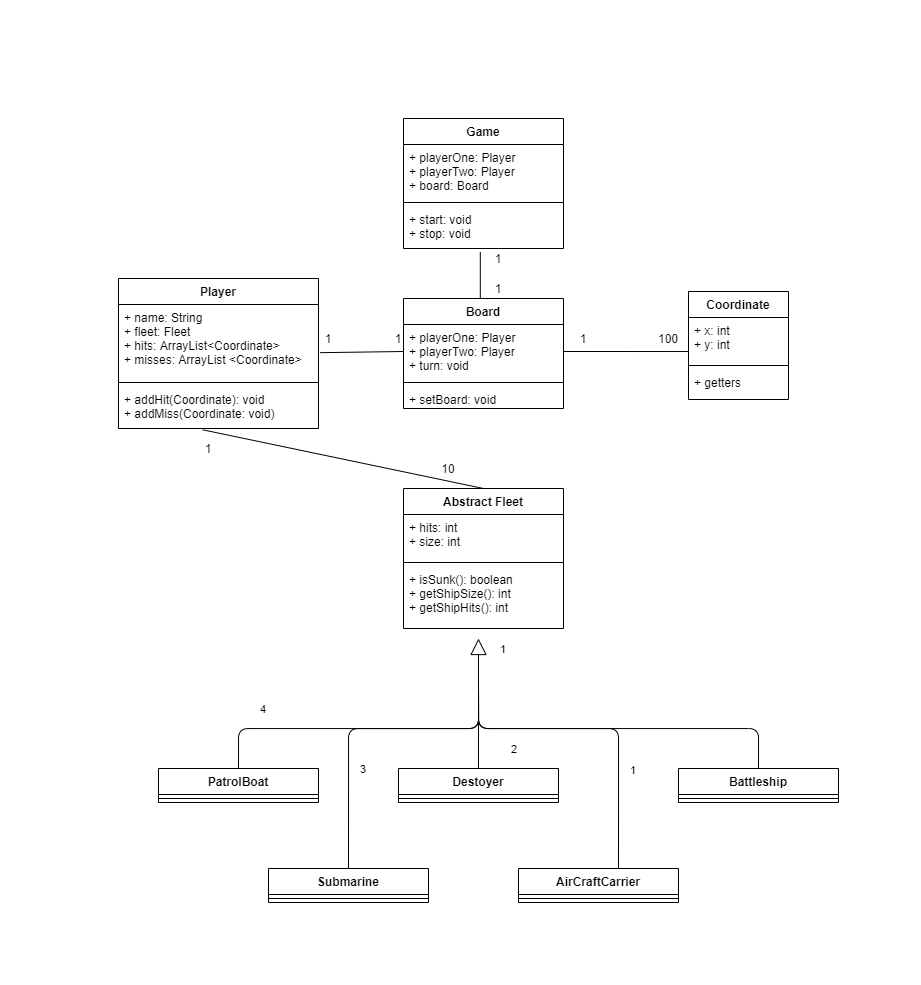

The diagram above was exported from draw.io. Its source (the exported page's mxGraphModel, read from the mxfile embedded in the PNG):
<mxGraphModel dx="1673" dy="913" grid="1" gridSize="10" guides="1" tooltips="1" connect="1" arrows="1" fold="1" page="1" pageScale="1" pageWidth="850" pageHeight="1100" background="#ffffff" math="0" shadow="0">
  <root>
    <mxCell id="0" />
    <mxCell id="1" parent="0" />
    <mxCell id="otbdglX2t0LOHOkFU1ZS-1" value="Player" style="swimlane;fontStyle=1;align=center;verticalAlign=top;childLayout=stackLayout;horizontal=1;startSize=26;horizontalStack=0;resizeParent=1;resizeParentMax=0;resizeLast=0;collapsible=1;marginBottom=0;" vertex="1" parent="1">
      <mxGeometry x="60" y="200" width="200" height="150" as="geometry" />
    </mxCell>
    <mxCell id="otbdglX2t0LOHOkFU1ZS-2" value="+ name: String&#10;+ fleet: Fleet&#10;+ hits: ArrayList&lt;Coordinate&gt;&#10;+ misses: ArrayList &lt;Coordinate&gt;&#10;" style="text;strokeColor=none;fillColor=none;align=left;verticalAlign=top;spacingLeft=4;spacingRight=4;overflow=hidden;rotatable=0;points=[[0,0.5],[1,0.5]];portConstraint=eastwest;" vertex="1" parent="otbdglX2t0LOHOkFU1ZS-1">
      <mxGeometry y="26" width="200" height="74" as="geometry" />
    </mxCell>
    <mxCell id="otbdglX2t0LOHOkFU1ZS-3" value="" style="line;strokeWidth=1;fillColor=none;align=left;verticalAlign=middle;spacingTop=-1;spacingLeft=3;spacingRight=3;rotatable=0;labelPosition=right;points=[];portConstraint=eastwest;" vertex="1" parent="otbdglX2t0LOHOkFU1ZS-1">
      <mxGeometry y="100" width="200" height="8" as="geometry" />
    </mxCell>
    <mxCell id="otbdglX2t0LOHOkFU1ZS-4" value="+ addHit(Coordinate): void&#10;+ addMiss(Coordinate: void)" style="text;strokeColor=none;fillColor=none;align=left;verticalAlign=top;spacingLeft=4;spacingRight=4;overflow=hidden;rotatable=0;points=[[0,0.5],[1,0.5]];portConstraint=eastwest;" vertex="1" parent="otbdglX2t0LOHOkFU1ZS-1">
      <mxGeometry y="108" width="200" height="42" as="geometry" />
    </mxCell>
    <mxCell id="otbdglX2t0LOHOkFU1ZS-5" value="Coordinate" style="swimlane;fontStyle=1;align=center;verticalAlign=top;childLayout=stackLayout;horizontal=1;startSize=26;horizontalStack=0;resizeParent=1;resizeParentMax=0;resizeLast=0;collapsible=1;marginBottom=0;" vertex="1" parent="1">
      <mxGeometry x="630" y="213" width="100" height="108" as="geometry" />
    </mxCell>
    <mxCell id="otbdglX2t0LOHOkFU1ZS-6" value="+ x: int&#10;+ y: int&#10;&#10;" style="text;strokeColor=none;fillColor=none;align=left;verticalAlign=top;spacingLeft=4;spacingRight=4;overflow=hidden;rotatable=0;points=[[0,0.5],[1,0.5]];portConstraint=eastwest;" vertex="1" parent="otbdglX2t0LOHOkFU1ZS-5">
      <mxGeometry y="26" width="100" height="44" as="geometry" />
    </mxCell>
    <mxCell id="otbdglX2t0LOHOkFU1ZS-7" value="" style="line;strokeWidth=1;fillColor=none;align=left;verticalAlign=middle;spacingTop=-1;spacingLeft=3;spacingRight=3;rotatable=0;labelPosition=right;points=[];portConstraint=eastwest;" vertex="1" parent="otbdglX2t0LOHOkFU1ZS-5">
      <mxGeometry y="70" width="100" height="8" as="geometry" />
    </mxCell>
    <mxCell id="otbdglX2t0LOHOkFU1ZS-8" value="+ getters" style="text;strokeColor=none;fillColor=none;align=left;verticalAlign=top;spacingLeft=4;spacingRight=4;overflow=hidden;rotatable=0;points=[[0,0.5],[1,0.5]];portConstraint=eastwest;" vertex="1" parent="otbdglX2t0LOHOkFU1ZS-5">
      <mxGeometry y="78" width="100" height="30" as="geometry" />
    </mxCell>
    <mxCell id="otbdglX2t0LOHOkFU1ZS-9" value="Game" style="swimlane;fontStyle=1;align=center;verticalAlign=top;childLayout=stackLayout;horizontal=1;startSize=26;horizontalStack=0;resizeParent=1;resizeParentMax=0;resizeLast=0;collapsible=1;marginBottom=0;" vertex="1" parent="1">
      <mxGeometry x="345" y="40" width="160" height="130" as="geometry" />
    </mxCell>
    <mxCell id="otbdglX2t0LOHOkFU1ZS-10" value="+ playerOne: Player&#10;+ playerTwo: Player&#10;+ board: Board" style="text;strokeColor=none;fillColor=none;align=left;verticalAlign=top;spacingLeft=4;spacingRight=4;overflow=hidden;rotatable=0;points=[[0,0.5],[1,0.5]];portConstraint=eastwest;" vertex="1" parent="otbdglX2t0LOHOkFU1ZS-9">
      <mxGeometry y="26" width="160" height="54" as="geometry" />
    </mxCell>
    <mxCell id="otbdglX2t0LOHOkFU1ZS-11" value="" style="line;strokeWidth=1;fillColor=none;align=left;verticalAlign=middle;spacingTop=-1;spacingLeft=3;spacingRight=3;rotatable=0;labelPosition=right;points=[];portConstraint=eastwest;" vertex="1" parent="otbdglX2t0LOHOkFU1ZS-9">
      <mxGeometry y="80" width="160" height="8" as="geometry" />
    </mxCell>
    <mxCell id="otbdglX2t0LOHOkFU1ZS-12" value="+ start: void&#10;+ stop: void" style="text;strokeColor=none;fillColor=none;align=left;verticalAlign=top;spacingLeft=4;spacingRight=4;overflow=hidden;rotatable=0;points=[[0,0.5],[1,0.5]];portConstraint=eastwest;" vertex="1" parent="otbdglX2t0LOHOkFU1ZS-9">
      <mxGeometry y="88" width="160" height="42" as="geometry" />
    </mxCell>
    <mxCell id="otbdglX2t0LOHOkFU1ZS-13" value="Board" style="swimlane;fontStyle=1;align=center;verticalAlign=top;childLayout=stackLayout;horizontal=1;startSize=26;horizontalStack=0;resizeParent=1;resizeParentMax=0;resizeLast=0;collapsible=1;marginBottom=0;" vertex="1" parent="1">
      <mxGeometry x="345" y="220" width="160" height="110" as="geometry" />
    </mxCell>
    <mxCell id="otbdglX2t0LOHOkFU1ZS-14" value="+ playerOne: Player&#10;+ playerTwo: Player&#10;+ turn: void" style="text;strokeColor=none;fillColor=none;align=left;verticalAlign=top;spacingLeft=4;spacingRight=4;overflow=hidden;rotatable=0;points=[[0,0.5],[1,0.5]];portConstraint=eastwest;" vertex="1" parent="otbdglX2t0LOHOkFU1ZS-13">
      <mxGeometry y="26" width="160" height="54" as="geometry" />
    </mxCell>
    <mxCell id="otbdglX2t0LOHOkFU1ZS-15" value="" style="line;strokeWidth=1;fillColor=none;align=left;verticalAlign=middle;spacingTop=-1;spacingLeft=3;spacingRight=3;rotatable=0;labelPosition=right;points=[];portConstraint=eastwest;" vertex="1" parent="otbdglX2t0LOHOkFU1ZS-13">
      <mxGeometry y="80" width="160" height="8" as="geometry" />
    </mxCell>
    <mxCell id="otbdglX2t0LOHOkFU1ZS-16" value="+ setBoard: void&#10;" style="text;strokeColor=none;fillColor=none;align=left;verticalAlign=top;spacingLeft=4;spacingRight=4;overflow=hidden;rotatable=0;points=[[0,0.5],[1,0.5]];portConstraint=eastwest;" vertex="1" parent="otbdglX2t0LOHOkFU1ZS-13">
      <mxGeometry y="88" width="160" height="22" as="geometry" />
    </mxCell>
    <mxCell id="otbdglX2t0LOHOkFU1ZS-17" value="Abstract Fleet" style="swimlane;fontStyle=1;align=center;verticalAlign=top;childLayout=stackLayout;horizontal=1;startSize=26;horizontalStack=0;resizeParent=1;resizeParentMax=0;resizeLast=0;collapsible=1;marginBottom=0;" vertex="1" parent="1">
      <mxGeometry x="345" y="410" width="160" height="140" as="geometry" />
    </mxCell>
    <mxCell id="otbdglX2t0LOHOkFU1ZS-18" value="+ hits: int&#10;+ size: int" style="text;strokeColor=none;fillColor=none;align=left;verticalAlign=top;spacingLeft=4;spacingRight=4;overflow=hidden;rotatable=0;points=[[0,0.5],[1,0.5]];portConstraint=eastwest;" vertex="1" parent="otbdglX2t0LOHOkFU1ZS-17">
      <mxGeometry y="26" width="160" height="44" as="geometry" />
    </mxCell>
    <mxCell id="otbdglX2t0LOHOkFU1ZS-19" value="" style="line;strokeWidth=1;fillColor=none;align=left;verticalAlign=middle;spacingTop=-1;spacingLeft=3;spacingRight=3;rotatable=0;labelPosition=right;points=[];portConstraint=eastwest;" vertex="1" parent="otbdglX2t0LOHOkFU1ZS-17">
      <mxGeometry y="70" width="160" height="8" as="geometry" />
    </mxCell>
    <mxCell id="otbdglX2t0LOHOkFU1ZS-20" value="+ isSunk(): boolean&#10;+ getShipSize(): int&#10;+ getShipHits(): int" style="text;strokeColor=none;fillColor=none;align=left;verticalAlign=top;spacingLeft=4;spacingRight=4;overflow=hidden;rotatable=0;points=[[0,0.5],[1,0.5]];portConstraint=eastwest;" vertex="1" parent="otbdglX2t0LOHOkFU1ZS-17">
      <mxGeometry y="78" width="160" height="62" as="geometry" />
    </mxCell>
    <mxCell id="otbdglX2t0LOHOkFU1ZS-21" value="PatrolBoat" style="swimlane;fontStyle=1;align=center;verticalAlign=top;childLayout=stackLayout;horizontal=1;startSize=26;horizontalStack=0;resizeParent=1;resizeParentMax=0;resizeLast=0;collapsible=1;marginBottom=0;" vertex="1" parent="1">
      <mxGeometry x="100" y="690" width="160" height="34" as="geometry" />
    </mxCell>
    <mxCell id="otbdglX2t0LOHOkFU1ZS-23" value="" style="line;strokeWidth=1;fillColor=none;align=left;verticalAlign=middle;spacingTop=-1;spacingLeft=3;spacingRight=3;rotatable=0;labelPosition=right;points=[];portConstraint=eastwest;" vertex="1" parent="otbdglX2t0LOHOkFU1ZS-21">
      <mxGeometry y="26" width="160" height="8" as="geometry" />
    </mxCell>
    <mxCell id="otbdglX2t0LOHOkFU1ZS-25" value="Submarine" style="swimlane;fontStyle=1;align=center;verticalAlign=top;childLayout=stackLayout;horizontal=1;startSize=26;horizontalStack=0;resizeParent=1;resizeParentMax=0;resizeLast=0;collapsible=1;marginBottom=0;" vertex="1" parent="1">
      <mxGeometry x="210" y="790" width="160" height="34" as="geometry" />
    </mxCell>
    <mxCell id="otbdglX2t0LOHOkFU1ZS-26" value="" style="line;strokeWidth=1;fillColor=none;align=left;verticalAlign=middle;spacingTop=-1;spacingLeft=3;spacingRight=3;rotatable=0;labelPosition=right;points=[];portConstraint=eastwest;" vertex="1" parent="otbdglX2t0LOHOkFU1ZS-25">
      <mxGeometry y="26" width="160" height="8" as="geometry" />
    </mxCell>
    <mxCell id="otbdglX2t0LOHOkFU1ZS-27" value="AirCraftCarrier" style="swimlane;fontStyle=1;align=center;verticalAlign=top;childLayout=stackLayout;horizontal=1;startSize=26;horizontalStack=0;resizeParent=1;resizeParentMax=0;resizeLast=0;collapsible=1;marginBottom=0;" vertex="1" parent="1">
      <mxGeometry x="460" y="790" width="160" height="34" as="geometry" />
    </mxCell>
    <mxCell id="otbdglX2t0LOHOkFU1ZS-28" value="" style="line;strokeWidth=1;fillColor=none;align=left;verticalAlign=middle;spacingTop=-1;spacingLeft=3;spacingRight=3;rotatable=0;labelPosition=right;points=[];portConstraint=eastwest;" vertex="1" parent="otbdglX2t0LOHOkFU1ZS-27">
      <mxGeometry y="26" width="160" height="8" as="geometry" />
    </mxCell>
    <mxCell id="otbdglX2t0LOHOkFU1ZS-29" value="Destoyer" style="swimlane;fontStyle=1;align=center;verticalAlign=top;childLayout=stackLayout;horizontal=1;startSize=26;horizontalStack=0;resizeParent=1;resizeParentMax=0;resizeLast=0;collapsible=1;marginBottom=0;" vertex="1" parent="1">
      <mxGeometry x="340" y="690" width="160" height="34" as="geometry" />
    </mxCell>
    <mxCell id="otbdglX2t0LOHOkFU1ZS-30" value="" style="line;strokeWidth=1;fillColor=none;align=left;verticalAlign=middle;spacingTop=-1;spacingLeft=3;spacingRight=3;rotatable=0;labelPosition=right;points=[];portConstraint=eastwest;" vertex="1" parent="otbdglX2t0LOHOkFU1ZS-29">
      <mxGeometry y="26" width="160" height="8" as="geometry" />
    </mxCell>
    <mxCell id="otbdglX2t0LOHOkFU1ZS-31" value="Battleship" style="swimlane;fontStyle=1;align=center;verticalAlign=top;childLayout=stackLayout;horizontal=1;startSize=26;horizontalStack=0;resizeParent=1;resizeParentMax=0;resizeLast=0;collapsible=1;marginBottom=0;" vertex="1" parent="1">
      <mxGeometry x="620" y="690" width="160" height="34" as="geometry" />
    </mxCell>
    <mxCell id="otbdglX2t0LOHOkFU1ZS-32" value="" style="line;strokeWidth=1;fillColor=none;align=left;verticalAlign=middle;spacingTop=-1;spacingLeft=3;spacingRight=3;rotatable=0;labelPosition=right;points=[];portConstraint=eastwest;" vertex="1" parent="otbdglX2t0LOHOkFU1ZS-31">
      <mxGeometry y="26" width="160" height="8" as="geometry" />
    </mxCell>
    <mxCell id="otbdglX2t0LOHOkFU1ZS-41" value="1" style="endArrow=none;html=1;endSize=12;startArrow=block;startSize=14;startFill=0;edgeStyle=orthogonalEdgeStyle;align=left;verticalAlign=bottom;endFill=0;" edge="1" parent="1">
      <mxGeometry x="-0.6923" y="20" relative="1" as="geometry">
        <mxPoint x="420" y="560" as="sourcePoint" />
        <mxPoint x="420" y="690" as="targetPoint" />
        <mxPoint as="offset" />
      </mxGeometry>
    </mxCell>
    <mxCell id="otbdglX2t0LOHOkFU1ZS-42" value="4" style="endArrow=none;html=1;endSize=12;startArrow=none;startSize=14;startFill=0;edgeStyle=orthogonalEdgeStyle;align=left;verticalAlign=bottom;endFill=0;entryX=0.5;entryY=0;entryDx=0;entryDy=0;" edge="1" parent="1" target="otbdglX2t0LOHOkFU1ZS-21">
      <mxGeometry x="0.6367" y="-10" relative="1" as="geometry">
        <mxPoint x="420" y="600" as="sourcePoint" />
        <mxPoint x="430" y="700" as="targetPoint" />
        <Array as="points">
          <mxPoint x="420" y="650" />
          <mxPoint x="180" y="650" />
        </Array>
        <mxPoint as="offset" />
      </mxGeometry>
    </mxCell>
    <mxCell id="otbdglX2t0LOHOkFU1ZS-43" value="3" style="endArrow=none;html=1;endSize=12;startArrow=none;startSize=14;startFill=0;edgeStyle=orthogonalEdgeStyle;align=left;verticalAlign=bottom;endFill=0;entryX=0.5;entryY=0;entryDx=0;entryDy=0;" edge="1" parent="1" target="otbdglX2t0LOHOkFU1ZS-25">
      <mxGeometry x="0.4193" y="10" relative="1" as="geometry">
        <mxPoint x="420" y="610" as="sourcePoint" />
        <mxPoint x="190" y="700" as="targetPoint" />
        <Array as="points">
          <mxPoint x="420" y="650" />
          <mxPoint x="290" y="650" />
        </Array>
        <mxPoint as="offset" />
      </mxGeometry>
    </mxCell>
    <mxCell id="otbdglX2t0LOHOkFU1ZS-44" value="1" style="endArrow=none;html=1;endSize=12;startArrow=none;startSize=14;startFill=0;edgeStyle=orthogonalEdgeStyle;align=left;verticalAlign=bottom;endFill=0;" edge="1" parent="1">
      <mxGeometry x="0.4375" y="10" relative="1" as="geometry">
        <mxPoint x="420" y="610" as="sourcePoint" />
        <mxPoint x="560" y="790" as="targetPoint" />
        <Array as="points">
          <mxPoint x="420" y="620" />
          <mxPoint x="420" y="650" />
          <mxPoint x="560" y="650" />
        </Array>
        <mxPoint as="offset" />
      </mxGeometry>
    </mxCell>
    <mxCell id="otbdglX2t0LOHOkFU1ZS-45" value="2" style="endArrow=none;html=1;endSize=12;startArrow=none;startSize=14;startFill=0;edgeStyle=orthogonalEdgeStyle;align=left;verticalAlign=bottom;endFill=0;entryX=0.5;entryY=0;entryDx=0;entryDy=0;" edge="1" parent="1" target="otbdglX2t0LOHOkFU1ZS-31">
      <mxGeometry x="-0.8284" y="42" relative="1" as="geometry">
        <mxPoint x="420" y="620" as="sourcePoint" />
        <mxPoint x="700" y="680" as="targetPoint" />
        <Array as="points">
          <mxPoint x="420" y="620" />
          <mxPoint x="420" y="650" />
          <mxPoint x="700" y="650" />
        </Array>
        <mxPoint x="30" y="72" as="offset" />
      </mxGeometry>
    </mxCell>
    <mxCell id="otbdglX2t0LOHOkFU1ZS-47" value="" style="endArrow=none;endFill=0;endSize=24;html=1;exitX=0;exitY=0.773;exitDx=0;exitDy=0;exitPerimeter=0;entryX=1;entryY=0.5;entryDx=0;entryDy=0;" edge="1" parent="1" source="otbdglX2t0LOHOkFU1ZS-6" target="otbdglX2t0LOHOkFU1ZS-14">
      <mxGeometry width="160" relative="1" as="geometry">
        <mxPoint x="310" y="250" as="sourcePoint" />
        <mxPoint x="470" y="250" as="targetPoint" />
      </mxGeometry>
    </mxCell>
    <mxCell id="otbdglX2t0LOHOkFU1ZS-48" value="" style="endArrow=none;endFill=0;endSize=24;html=1;exitX=0.48;exitY=1.085;exitDx=0;exitDy=0;exitPerimeter=0;entryX=0.48;entryY=0;entryDx=0;entryDy=0;entryPerimeter=0;" edge="1" parent="1" source="otbdglX2t0LOHOkFU1ZS-12" target="otbdglX2t0LOHOkFU1ZS-13">
      <mxGeometry width="160" relative="1" as="geometry">
        <mxPoint x="640" y="283.01199999999994" as="sourcePoint" />
        <mxPoint x="515" y="283" as="targetPoint" />
      </mxGeometry>
    </mxCell>
    <mxCell id="otbdglX2t0LOHOkFU1ZS-49" value="" style="endArrow=none;endFill=0;endSize=24;html=1;exitX=1.008;exitY=0.651;exitDx=0;exitDy=0;exitPerimeter=0;entryX=0;entryY=0.5;entryDx=0;entryDy=0;" edge="1" parent="1" source="otbdglX2t0LOHOkFU1ZS-2" target="otbdglX2t0LOHOkFU1ZS-14">
      <mxGeometry width="160" relative="1" as="geometry">
        <mxPoint x="431.79999999999995" y="183.56999999999994" as="sourcePoint" />
        <mxPoint x="431.79999999999995" y="230" as="targetPoint" />
      </mxGeometry>
    </mxCell>
    <mxCell id="otbdglX2t0LOHOkFU1ZS-50" value="" style="endArrow=none;endFill=0;endSize=24;html=1;exitX=0.5;exitY=0;exitDx=0;exitDy=0;entryX=0.421;entryY=1.031;entryDx=0;entryDy=0;entryPerimeter=0;" edge="1" parent="1" source="otbdglX2t0LOHOkFU1ZS-17" target="otbdglX2t0LOHOkFU1ZS-4">
      <mxGeometry width="160" relative="1" as="geometry">
        <mxPoint x="640" y="283.01199999999994" as="sourcePoint" />
        <mxPoint x="515" y="283" as="targetPoint" />
      </mxGeometry>
    </mxCell>
    <mxCell id="otbdglX2t0LOHOkFU1ZS-51" value="10" style="text;html=1;strokeColor=none;fillColor=none;align=center;verticalAlign=middle;whiteSpace=wrap;rounded=0;" vertex="1" parent="1">
      <mxGeometry x="370" y="380" width="40" height="20" as="geometry" />
    </mxCell>
    <mxCell id="otbdglX2t0LOHOkFU1ZS-52" value="1" style="text;html=1;strokeColor=none;fillColor=none;align=center;verticalAlign=middle;whiteSpace=wrap;rounded=0;" vertex="1" parent="1">
      <mxGeometry x="130" y="360" width="40" height="20" as="geometry" />
    </mxCell>
    <mxCell id="otbdglX2t0LOHOkFU1ZS-53" value="1" style="text;html=1;strokeColor=none;fillColor=none;align=center;verticalAlign=middle;whiteSpace=wrap;rounded=0;" vertex="1" parent="1">
      <mxGeometry x="320" y="250" width="40" height="20" as="geometry" />
    </mxCell>
    <mxCell id="otbdglX2t0LOHOkFU1ZS-54" value="1" style="text;html=1;strokeColor=none;fillColor=none;align=center;verticalAlign=middle;whiteSpace=wrap;rounded=0;" vertex="1" parent="1">
      <mxGeometry x="250" y="250" width="40" height="20" as="geometry" />
    </mxCell>
    <mxCell id="otbdglX2t0LOHOkFU1ZS-55" value="100" style="text;html=1;strokeColor=none;fillColor=none;align=center;verticalAlign=middle;whiteSpace=wrap;rounded=0;" vertex="1" parent="1">
      <mxGeometry x="590" y="250" width="40" height="20" as="geometry" />
    </mxCell>
    <mxCell id="otbdglX2t0LOHOkFU1ZS-56" value="1" style="text;html=1;strokeColor=none;fillColor=none;align=center;verticalAlign=middle;whiteSpace=wrap;rounded=0;" vertex="1" parent="1">
      <mxGeometry x="505" y="250" width="40" height="20" as="geometry" />
    </mxCell>
    <mxCell id="otbdglX2t0LOHOkFU1ZS-57" value="1" style="text;html=1;strokeColor=none;fillColor=none;align=center;verticalAlign=middle;whiteSpace=wrap;rounded=0;" vertex="1" parent="1">
      <mxGeometry x="420" y="170" width="40" height="20" as="geometry" />
    </mxCell>
    <mxCell id="otbdglX2t0LOHOkFU1ZS-58" value="1" style="text;html=1;strokeColor=none;fillColor=none;align=center;verticalAlign=middle;whiteSpace=wrap;rounded=0;" vertex="1" parent="1">
      <mxGeometry x="420" y="200" width="40" height="20" as="geometry" />
    </mxCell>
  </root>
</mxGraphModel>